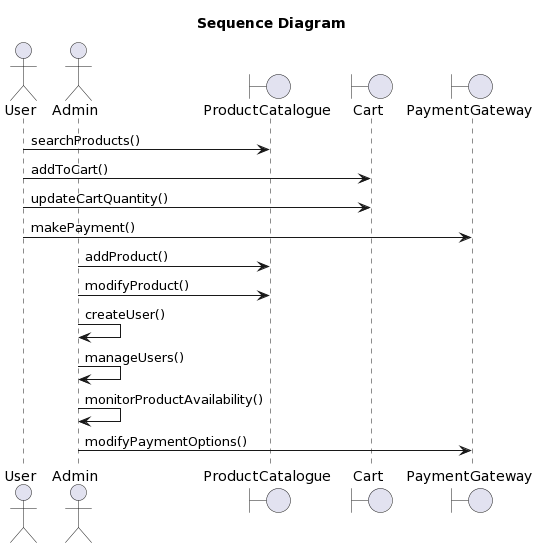

The diagram above was rendered by PlantUML. Its source (embedded in the PNG):
@startuml
title Sequence Diagram

actor User
actor Admin
boundary ProductCatalogue
boundary Cart
boundary PaymentGateway

User -> ProductCatalogue : searchProducts()
User -> Cart : addToCart()
User -> Cart : updateCartQuantity()
User -> PaymentGateway : makePayment()

Admin -> ProductCatalogue : addProduct()
Admin -> ProductCatalogue : modifyProduct()
Admin -> Admin : createUser()
Admin -> Admin : manageUsers()
Admin -> Admin : monitorProductAvailability()
Admin -> PaymentGateway : modifyPaymentOptions()
@enduml